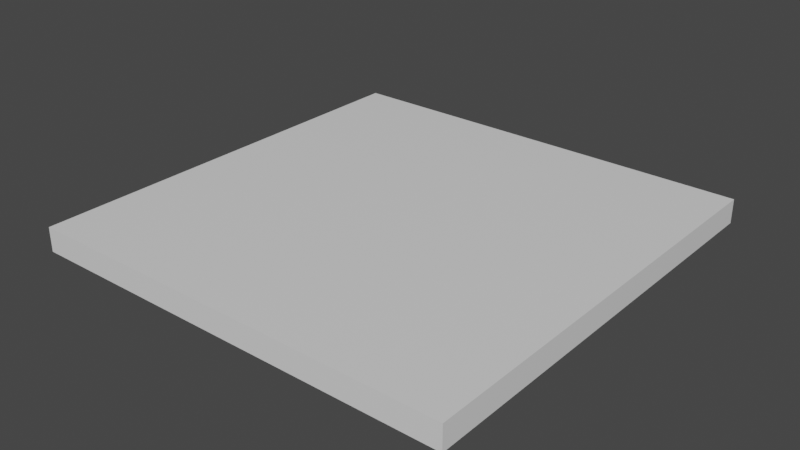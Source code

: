 # Source: AirVent.blend  (saved by Blender 2.93.21; exported with 4.5.12 LTS)
import bpy
from mathutils import Matrix  # noqa: F401  (used for matrix-valued properties, if any)

bpy.ops.wm.read_factory_settings(use_empty=True)
scene = bpy.context.scene
scene.name = 'Scene'

# ---- collections
col_collection = bpy.data.collections.new('Collection'); scene.collection.children.link(col_collection)

# ---- materials (node trees are filled in below, after node groups)
mat_material = bpy.data.materials.new('Material')
mat_material.alpha_threshold = 0.0
mat_material.use_transparent_shadow = False
mat_material.line_color = (0.0, 0.0, 0.0, 1.0)

# ---- material node trees
mat_material.use_nodes = True; mat_material.node_tree.nodes.clear()
_N = mat_material.node_tree.nodes; _L = mat_material.node_tree.links
n0 = _N.new('ShaderNodeOutputMaterial'); n0.name = 'Material Output'; n0.location = (300, 300)
n1 = _N.new('ShaderNodeBsdfPrincipled'); n1.name = 'Principled BSDF'; n1.location = (10, 300)
n1.distribution = 'GGX'
n1.subsurface_method = 'BURLEY'
n1.inputs[2].default_value = 0.4
n1.inputs[3].default_value = 1.45
n1.inputs[27].default_value = (0.0, 0.0, 0.0, 1.0)
n1.inputs[28].default_value = 1.0
_L.new(n1.outputs[0], n0.inputs[0])
n0.is_active_output = True

# ---- world
world_world = bpy.data.worlds.new('World'); scene.world = world_world
world_world.use_nodes = True; world_world.node_tree.nodes.clear()
_N = world_world.node_tree.nodes; _L = world_world.node_tree.links
n0 = _N.new('ShaderNodeOutputWorld'); n0.name = 'World Output'; n0.location = (300, 300)
n1 = _N.new('ShaderNodeBackground'); n1.name = 'Background'; n1.location = (10, 300)
n1.inputs[0].default_value = (0.05088, 0.05088, 0.05088, 1.0)
_L.new(n1.outputs[0], n0.inputs[0])
n0.is_active_output = True
world_world.color = (0.05088, 0.05088, 0.05088)
world_world.use_sun_shadow = False
world_world.sun_shadow_jitter_overblur = 0.0

# ---- meshes
me_cube = bpy.data.meshes.new('Cube')
me_cube.from_pydata([(1.0, 1.0, -0.05594), (1.0, 1.0, 0.05594), (1.0, -1.0, -0.05594), (1.0, -1.0, 0.05594), (-1.0, 1.0, -0.05594), (-1.0, 1.0, 0.05594), (-1.0, -1.0, -0.05594), (-1.0, -1.0, 0.05594)], [], [(0, 2, 6, 4), (3, 7, 6, 2), (7, 5, 4, 6), (5, 7, 3, 1), (1, 3, 2, 0), (5, 1, 0, 4)])
_uv = me_cube.uv_layers.new(name='UVMap')
_uv.uv.foreach_set('vector', [1.0, 1.0, 1.0, 0.0, 0.0, 0.0, 0.0, 1.0, 1.0, 0.528, 0.0, 0.528, 0.0, 0.472, 1.0, 0.472, 0.0, 0.528, 1.0, 0.528, 1.0, 0.472, 0.0, 0.472, 0.0, 1.0, 0.0, 0.0, 1.0, 0.0, 1.0, 1.0, 1.0, 0.528, 0.0, 0.528, 0.0, 0.472, 1.0, 0.472, 0.0, 0.528, 1.0, 0.528, 1.0, 0.472, 0.0, 0.472])
me_cube.materials.append(mat_material)
me_cube.use_remesh_preserve_volume = False
me_cube.use_remesh_preserve_attributes = False
me_cube.use_mirror_vertex_groups = False
me_cube.update()

# ---- objects
ob_cube = bpy.data.objects.new('Cube', me_cube)

# ---- transforms, parenting, visibility, modifiers, constraints
ob_cube.location = (0.0, 0.0, 0.0)
ob_cube.lock_rotations_4d = False
ob_cube.empty_display_type = 'ARROWS'
ob_cube.lineart.crease_threshold = 0.0

# ---- collection membership
col_collection.objects.link(ob_cube)

# ---- scene / render settings (as saved in the file)
scene.frame_start = 1; scene.frame_end = 250; scene.frame_set(1)
scene.render.engine = 'BLENDER_EEVEE_NEXT'
scene.cycles.use_denoising = False
scene.cycles.samples = 128
scene.cycles.sampling_pattern = 'TABULATED_SOBOL'
scene.cycles.use_adaptive_sampling = False
scene.cycles.use_light_tree = False
scene.view_settings.view_transform = 'Filmic'
bpy.context.view_layer.update()

# ---- added for rendering (the .blend has no active camera and no usable light): camera, sun
cam_auto = bpy.data.cameras.new('AutoCamera')
cam_auto.lens = 50.0
cam_auto.sensor_width = 36.0
cam_auto.clip_end = 1000.0
ob_auto_camera = bpy.data.objects.new('AutoCamera', cam_auto)
scene.collection.objects.link(ob_auto_camera)
ob_auto_camera.location = (2.61898, -3.14277, 2.09518)
ob_auto_camera.rotation_euler = (1.09748, -7.21219e-08, 0.694738)
scene.camera = ob_auto_camera
light_auto_sun = bpy.data.lights.new('AutoSun', 'SUN')
light_auto_sun.energy = 3.0
light_auto_sun.angle = 0.0523599
ob_auto_sun = bpy.data.objects.new('AutoSun', light_auto_sun)
scene.collection.objects.link(ob_auto_sun)
ob_auto_sun.rotation_euler = (0.872665, 0.174533, 0.523599)
bpy.context.view_layer.update()
